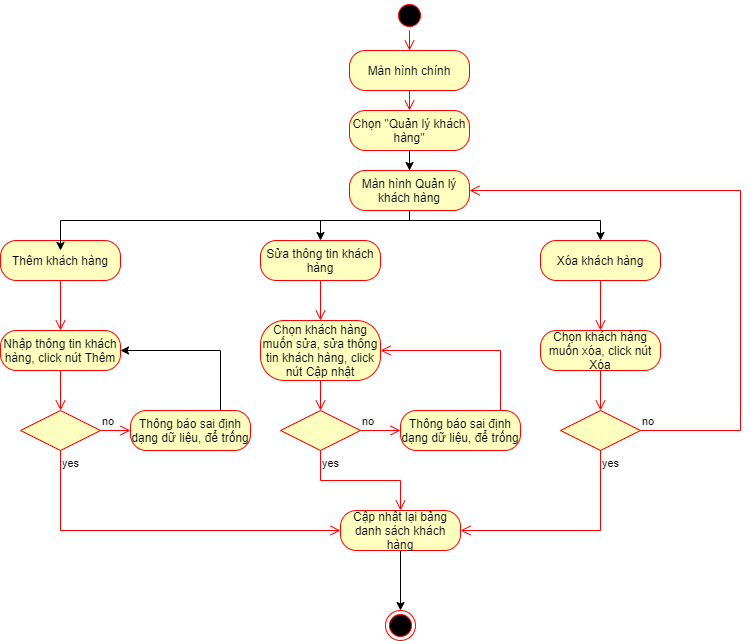

The diagram above was exported from draw.io. Its source (the exported page's mxGraphModel, read from the mxfile embedded in the PNG):
<mxGraphModel dx="1038" dy="480" grid="1" gridSize="10" guides="1" tooltips="1" connect="1" arrows="1" fold="1" page="1" pageScale="1" pageWidth="827" pageHeight="1169" math="0" shadow="0">
  <root>
    <mxCell id="0" />
    <mxCell id="1" parent="0" />
    <mxCell id="Zo6kN5aBwrM77inNkLtJ-39" value="" style="ellipse;html=1;shape=startState;fillColor=#000000;strokeColor=#ff0000;" vertex="1" parent="1">
      <mxGeometry x="414" width="30" height="30" as="geometry" />
    </mxCell>
    <mxCell id="Zo6kN5aBwrM77inNkLtJ-40" value="" style="edgeStyle=orthogonalEdgeStyle;html=1;verticalAlign=bottom;endArrow=open;endSize=8;strokeColor=#ff0000;rounded=0;" edge="1" parent="1" source="Zo6kN5aBwrM77inNkLtJ-39" target="Zo6kN5aBwrM77inNkLtJ-41">
      <mxGeometry relative="1" as="geometry">
        <mxPoint x="429" y="110" as="targetPoint" />
      </mxGeometry>
    </mxCell>
    <mxCell id="Zo6kN5aBwrM77inNkLtJ-41" value="Màn hình chính" style="rounded=1;whiteSpace=wrap;html=1;arcSize=40;fontColor=#000000;fillColor=#ffffc0;strokeColor=#ff0000;" vertex="1" parent="1">
      <mxGeometry x="369" y="50" width="120" height="40" as="geometry" />
    </mxCell>
    <mxCell id="Zo6kN5aBwrM77inNkLtJ-42" value="" style="edgeStyle=orthogonalEdgeStyle;html=1;verticalAlign=bottom;endArrow=open;endSize=8;strokeColor=#ff0000;rounded=0;" edge="1" parent="1" source="Zo6kN5aBwrM77inNkLtJ-41" target="Zo6kN5aBwrM77inNkLtJ-44">
      <mxGeometry relative="1" as="geometry">
        <mxPoint x="429" y="200" as="targetPoint" />
      </mxGeometry>
    </mxCell>
    <mxCell id="Zo6kN5aBwrM77inNkLtJ-43" style="edgeStyle=orthogonalEdgeStyle;rounded=0;orthogonalLoop=1;jettySize=auto;html=1;" edge="1" parent="1" source="Zo6kN5aBwrM77inNkLtJ-44" target="Zo6kN5aBwrM77inNkLtJ-76">
      <mxGeometry relative="1" as="geometry" />
    </mxCell>
    <mxCell id="Zo6kN5aBwrM77inNkLtJ-44" value="Chọn &quot;Quản lý khách hàng&quot;" style="rounded=1;whiteSpace=wrap;html=1;arcSize=40;fontColor=#000000;fillColor=#ffffc0;strokeColor=#ff0000;" vertex="1" parent="1">
      <mxGeometry x="369" y="110" width="120" height="40" as="geometry" />
    </mxCell>
    <mxCell id="Zo6kN5aBwrM77inNkLtJ-45" value="Thêm khách hàng" style="rounded=1;whiteSpace=wrap;html=1;arcSize=40;fontColor=#000000;fillColor=#ffffc0;strokeColor=#ff0000;" vertex="1" parent="1">
      <mxGeometry x="20" y="240" width="120" height="40" as="geometry" />
    </mxCell>
    <mxCell id="Zo6kN5aBwrM77inNkLtJ-46" value="" style="edgeStyle=orthogonalEdgeStyle;html=1;verticalAlign=bottom;endArrow=open;endSize=8;strokeColor=#ff0000;rounded=0;" edge="1" parent="1" source="Zo6kN5aBwrM77inNkLtJ-45" target="Zo6kN5aBwrM77inNkLtJ-51">
      <mxGeometry relative="1" as="geometry">
        <mxPoint x="130" y="360" as="targetPoint" />
      </mxGeometry>
    </mxCell>
    <mxCell id="Zo6kN5aBwrM77inNkLtJ-47" value="Sửa thông tin khách hàng" style="rounded=1;whiteSpace=wrap;html=1;arcSize=40;fontColor=#000000;fillColor=#ffffc0;strokeColor=#ff0000;" vertex="1" parent="1">
      <mxGeometry x="280" y="240" width="120" height="40" as="geometry" />
    </mxCell>
    <mxCell id="Zo6kN5aBwrM77inNkLtJ-48" value="" style="edgeStyle=orthogonalEdgeStyle;html=1;verticalAlign=bottom;endArrow=open;endSize=8;strokeColor=#ff0000;rounded=0;" edge="1" parent="1" source="Zo6kN5aBwrM77inNkLtJ-47" target="Zo6kN5aBwrM77inNkLtJ-61">
      <mxGeometry relative="1" as="geometry">
        <mxPoint x="440" y="420" as="targetPoint" />
      </mxGeometry>
    </mxCell>
    <mxCell id="Zo6kN5aBwrM77inNkLtJ-49" value="Xóa khách hàng" style="rounded=1;whiteSpace=wrap;html=1;arcSize=40;fontColor=#000000;fillColor=#ffffc0;strokeColor=#ff0000;" vertex="1" parent="1">
      <mxGeometry x="560" y="240" width="120" height="40" as="geometry" />
    </mxCell>
    <mxCell id="Zo6kN5aBwrM77inNkLtJ-50" value="" style="edgeStyle=orthogonalEdgeStyle;html=1;verticalAlign=bottom;endArrow=open;endSize=8;strokeColor=#ff0000;rounded=0;" edge="1" parent="1" source="Zo6kN5aBwrM77inNkLtJ-49" target="Zo6kN5aBwrM77inNkLtJ-68">
      <mxGeometry relative="1" as="geometry">
        <mxPoint x="690" y="390" as="targetPoint" />
      </mxGeometry>
    </mxCell>
    <mxCell id="Zo6kN5aBwrM77inNkLtJ-51" value="Nhập thông tin khách hàng, click nút Thêm" style="rounded=1;whiteSpace=wrap;html=1;arcSize=40;fontColor=#000000;fillColor=#ffffc0;strokeColor=#ff0000;" vertex="1" parent="1">
      <mxGeometry x="20" y="330" width="120" height="40" as="geometry" />
    </mxCell>
    <mxCell id="Zo6kN5aBwrM77inNkLtJ-52" value="" style="edgeStyle=orthogonalEdgeStyle;html=1;verticalAlign=bottom;endArrow=open;endSize=8;strokeColor=#ff0000;rounded=0;" edge="1" parent="1" source="Zo6kN5aBwrM77inNkLtJ-51" target="Zo6kN5aBwrM77inNkLtJ-53">
      <mxGeometry relative="1" as="geometry">
        <mxPoint x="410" y="320" as="targetPoint" />
      </mxGeometry>
    </mxCell>
    <mxCell id="Zo6kN5aBwrM77inNkLtJ-53" value="" style="rhombus;whiteSpace=wrap;html=1;fillColor=#ffffc0;strokeColor=#ff0000;" vertex="1" parent="1">
      <mxGeometry x="40" y="410" width="80" height="40" as="geometry" />
    </mxCell>
    <mxCell id="Zo6kN5aBwrM77inNkLtJ-54" value="no" style="edgeStyle=orthogonalEdgeStyle;html=1;align=left;verticalAlign=bottom;endArrow=open;endSize=8;strokeColor=#ff0000;rounded=0;" edge="1" parent="1" source="Zo6kN5aBwrM77inNkLtJ-53" target="Zo6kN5aBwrM77inNkLtJ-57">
      <mxGeometry x="-1" relative="1" as="geometry">
        <mxPoint x="220" y="460" as="targetPoint" />
      </mxGeometry>
    </mxCell>
    <mxCell id="Zo6kN5aBwrM77inNkLtJ-55" value="yes" style="edgeStyle=orthogonalEdgeStyle;html=1;align=left;verticalAlign=top;endArrow=open;endSize=8;strokeColor=#ff0000;rounded=0;" edge="1" parent="1" source="Zo6kN5aBwrM77inNkLtJ-53" target="Zo6kN5aBwrM77inNkLtJ-60">
      <mxGeometry x="-1" relative="1" as="geometry">
        <mxPoint x="80" y="540" as="targetPoint" />
        <Array as="points">
          <mxPoint x="80" y="530" />
        </Array>
      </mxGeometry>
    </mxCell>
    <mxCell id="Zo6kN5aBwrM77inNkLtJ-56" style="edgeStyle=orthogonalEdgeStyle;rounded=0;orthogonalLoop=1;jettySize=auto;html=1;entryX=1;entryY=0.5;entryDx=0;entryDy=0;" edge="1" parent="1" source="Zo6kN5aBwrM77inNkLtJ-57" target="Zo6kN5aBwrM77inNkLtJ-51">
      <mxGeometry relative="1" as="geometry">
        <Array as="points">
          <mxPoint x="240" y="350" />
        </Array>
      </mxGeometry>
    </mxCell>
    <mxCell id="Zo6kN5aBwrM77inNkLtJ-57" value="Thông báo sai định dạng dữ liệu, để trống" style="rounded=1;whiteSpace=wrap;html=1;arcSize=40;fontColor=#000000;fillColor=#ffffc0;strokeColor=#ff0000;" vertex="1" parent="1">
      <mxGeometry x="150" y="410" width="120" height="40" as="geometry" />
    </mxCell>
    <mxCell id="Zo6kN5aBwrM77inNkLtJ-58" value="" style="ellipse;html=1;shape=endState;fillColor=#000000;strokeColor=#ff0000;" vertex="1" parent="1">
      <mxGeometry x="405" y="610" width="30" height="30" as="geometry" />
    </mxCell>
    <mxCell id="Zo6kN5aBwrM77inNkLtJ-59" value="" style="edgeStyle=orthogonalEdgeStyle;rounded=0;orthogonalLoop=1;jettySize=auto;html=1;" edge="1" parent="1" source="Zo6kN5aBwrM77inNkLtJ-60" target="Zo6kN5aBwrM77inNkLtJ-58">
      <mxGeometry relative="1" as="geometry" />
    </mxCell>
    <mxCell id="Zo6kN5aBwrM77inNkLtJ-60" value="Cập nhật lại bảng danh sách khách hàng" style="rounded=1;whiteSpace=wrap;html=1;arcSize=40;fontColor=#000000;fillColor=#ffffc0;strokeColor=#ff0000;" vertex="1" parent="1">
      <mxGeometry x="360" y="510" width="120" height="40" as="geometry" />
    </mxCell>
    <mxCell id="Zo6kN5aBwrM77inNkLtJ-61" value="Chọn khách hàng muốn sửa, sửa thông tin khách hàng, click nút Cập nhật" style="rounded=1;whiteSpace=wrap;html=1;arcSize=40;fontColor=#000000;fillColor=#ffffc0;strokeColor=#ff0000;" vertex="1" parent="1">
      <mxGeometry x="280" y="320" width="120" height="60" as="geometry" />
    </mxCell>
    <mxCell id="Zo6kN5aBwrM77inNkLtJ-62" value="" style="edgeStyle=orthogonalEdgeStyle;html=1;verticalAlign=bottom;endArrow=open;endSize=8;strokeColor=#ff0000;rounded=0;" edge="1" parent="1" source="Zo6kN5aBwrM77inNkLtJ-61" target="Zo6kN5aBwrM77inNkLtJ-63">
      <mxGeometry relative="1" as="geometry">
        <mxPoint x="354" y="410" as="targetPoint" />
      </mxGeometry>
    </mxCell>
    <mxCell id="Zo6kN5aBwrM77inNkLtJ-63" value="" style="rhombus;whiteSpace=wrap;html=1;fillColor=#ffffc0;strokeColor=#ff0000;" vertex="1" parent="1">
      <mxGeometry x="300" y="410" width="80" height="40" as="geometry" />
    </mxCell>
    <mxCell id="Zo6kN5aBwrM77inNkLtJ-64" value="no" style="edgeStyle=orthogonalEdgeStyle;html=1;align=left;verticalAlign=bottom;endArrow=open;endSize=8;strokeColor=#ff0000;rounded=0;" edge="1" parent="1" source="Zo6kN5aBwrM77inNkLtJ-63" target="Zo6kN5aBwrM77inNkLtJ-66">
      <mxGeometry x="-1" relative="1" as="geometry">
        <mxPoint x="480" y="440" as="targetPoint" />
      </mxGeometry>
    </mxCell>
    <mxCell id="Zo6kN5aBwrM77inNkLtJ-65" value="yes" style="edgeStyle=orthogonalEdgeStyle;html=1;align=left;verticalAlign=top;endArrow=open;endSize=8;strokeColor=#ff0000;rounded=0;" edge="1" parent="1" source="Zo6kN5aBwrM77inNkLtJ-63" target="Zo6kN5aBwrM77inNkLtJ-60">
      <mxGeometry x="-1" relative="1" as="geometry">
        <mxPoint x="354" y="500" as="targetPoint" />
      </mxGeometry>
    </mxCell>
    <mxCell id="Zo6kN5aBwrM77inNkLtJ-66" value="Thông báo sai định dạng dữ liệu, để trống" style="rounded=1;whiteSpace=wrap;html=1;arcSize=40;fontColor=#000000;fillColor=#ffffc0;strokeColor=#ff0000;" vertex="1" parent="1">
      <mxGeometry x="420" y="410" width="120" height="40" as="geometry" />
    </mxCell>
    <mxCell id="Zo6kN5aBwrM77inNkLtJ-67" value="" style="edgeStyle=orthogonalEdgeStyle;html=1;verticalAlign=bottom;endArrow=open;endSize=8;strokeColor=#ff0000;rounded=0;" edge="1" parent="1" source="Zo6kN5aBwrM77inNkLtJ-66" target="Zo6kN5aBwrM77inNkLtJ-61">
      <mxGeometry relative="1" as="geometry">
        <mxPoint x="410" y="460" as="targetPoint" />
        <Array as="points">
          <mxPoint x="520" y="350" />
        </Array>
      </mxGeometry>
    </mxCell>
    <mxCell id="Zo6kN5aBwrM77inNkLtJ-68" value="Chọn khách hàng muốn xóa, click nút Xóa" style="rounded=1;whiteSpace=wrap;html=1;arcSize=40;fontColor=#000000;fillColor=#ffffc0;strokeColor=#ff0000;" vertex="1" parent="1">
      <mxGeometry x="560" y="330" width="120" height="40" as="geometry" />
    </mxCell>
    <mxCell id="Zo6kN5aBwrM77inNkLtJ-69" value="" style="edgeStyle=orthogonalEdgeStyle;html=1;verticalAlign=bottom;endArrow=open;endSize=8;strokeColor=#ff0000;rounded=0;" edge="1" parent="1" source="Zo6kN5aBwrM77inNkLtJ-68" target="Zo6kN5aBwrM77inNkLtJ-70">
      <mxGeometry relative="1" as="geometry">
        <mxPoint x="710" y="480" as="targetPoint" />
      </mxGeometry>
    </mxCell>
    <mxCell id="Zo6kN5aBwrM77inNkLtJ-70" value="" style="rhombus;whiteSpace=wrap;html=1;fillColor=#ffffc0;strokeColor=#ff0000;" vertex="1" parent="1">
      <mxGeometry x="580" y="410" width="80" height="40" as="geometry" />
    </mxCell>
    <mxCell id="Zo6kN5aBwrM77inNkLtJ-71" value="no" style="edgeStyle=orthogonalEdgeStyle;html=1;align=left;verticalAlign=bottom;endArrow=open;endSize=8;strokeColor=#ff0000;rounded=0;" edge="1" parent="1" source="Zo6kN5aBwrM77inNkLtJ-70" target="Zo6kN5aBwrM77inNkLtJ-76">
      <mxGeometry x="-1" relative="1" as="geometry">
        <mxPoint x="707" y="430" as="targetPoint" />
        <Array as="points">
          <mxPoint x="760" y="430" />
          <mxPoint x="760" y="190" />
        </Array>
      </mxGeometry>
    </mxCell>
    <mxCell id="Zo6kN5aBwrM77inNkLtJ-72" value="yes" style="edgeStyle=orthogonalEdgeStyle;html=1;align=left;verticalAlign=top;endArrow=open;endSize=8;strokeColor=#ff0000;rounded=0;entryX=1;entryY=0.5;entryDx=0;entryDy=0;" edge="1" parent="1" source="Zo6kN5aBwrM77inNkLtJ-70" target="Zo6kN5aBwrM77inNkLtJ-60">
      <mxGeometry x="-1" relative="1" as="geometry">
        <mxPoint x="620" y="510" as="targetPoint" />
        <Array as="points">
          <mxPoint x="620" y="530" />
        </Array>
      </mxGeometry>
    </mxCell>
    <mxCell id="Zo6kN5aBwrM77inNkLtJ-73" style="edgeStyle=orthogonalEdgeStyle;rounded=0;orthogonalLoop=1;jettySize=auto;html=1;" edge="1" parent="1" source="Zo6kN5aBwrM77inNkLtJ-76" target="Zo6kN5aBwrM77inNkLtJ-49">
      <mxGeometry relative="1" as="geometry">
        <Array as="points">
          <mxPoint x="429" y="220" />
          <mxPoint x="620" y="220" />
        </Array>
      </mxGeometry>
    </mxCell>
    <mxCell id="Zo6kN5aBwrM77inNkLtJ-74" style="edgeStyle=orthogonalEdgeStyle;rounded=0;orthogonalLoop=1;jettySize=auto;html=1;entryX=0.5;entryY=0;entryDx=0;entryDy=0;" edge="1" parent="1" source="Zo6kN5aBwrM77inNkLtJ-76" target="Zo6kN5aBwrM77inNkLtJ-47">
      <mxGeometry relative="1" as="geometry">
        <Array as="points">
          <mxPoint x="429" y="220" />
          <mxPoint x="340" y="220" />
        </Array>
      </mxGeometry>
    </mxCell>
    <mxCell id="Zo6kN5aBwrM77inNkLtJ-75" style="edgeStyle=orthogonalEdgeStyle;rounded=0;orthogonalLoop=1;jettySize=auto;html=1;entryX=0.5;entryY=0.25;entryDx=0;entryDy=0;entryPerimeter=0;" edge="1" parent="1" source="Zo6kN5aBwrM77inNkLtJ-76" target="Zo6kN5aBwrM77inNkLtJ-45">
      <mxGeometry relative="1" as="geometry">
        <Array as="points">
          <mxPoint x="429" y="220" />
          <mxPoint x="80" y="220" />
        </Array>
      </mxGeometry>
    </mxCell>
    <mxCell id="Zo6kN5aBwrM77inNkLtJ-76" value="Màn hình Quản lý khách hàng" style="rounded=1;whiteSpace=wrap;html=1;arcSize=40;fontColor=#000000;fillColor=#ffffc0;strokeColor=#ff0000;" vertex="1" parent="1">
      <mxGeometry x="369" y="170" width="120" height="40" as="geometry" />
    </mxCell>
  </root>
</mxGraphModel>